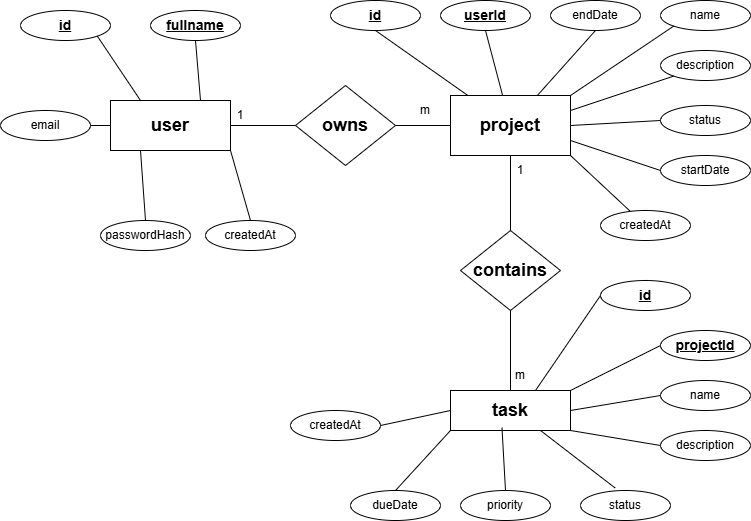

The diagram above was exported from draw.io. Its source (the exported page's mxGraphModel, read from the mxfile embedded in the PNG):
<mxGraphModel dx="912" dy="537" grid="1" gridSize="10" guides="1" tooltips="1" connect="1" arrows="1" fold="1" page="1" pageScale="1" pageWidth="850" pageHeight="1100" math="0" shadow="0">
  <root>
    <mxCell id="0" />
    <mxCell id="1" parent="0" />
    <mxCell id="0TqvN0H3de-ReNQUx57J-1" parent="1" style="rounded=0;whiteSpace=wrap;html=1;" value="&lt;b&gt;&lt;font style=&quot;font-size: 18px;&quot;&gt;user&lt;/font&gt;&lt;/b&gt;" vertex="1">
      <mxGeometry height="50" width="120" x="110" y="170" as="geometry" />
    </mxCell>
    <mxCell id="0TqvN0H3de-ReNQUx57J-2" parent="1" style="rounded=0;whiteSpace=wrap;html=1;" value="&lt;b&gt;&lt;font style=&quot;font-size: 18px;&quot;&gt;task&lt;/font&gt;&lt;/b&gt;" vertex="1">
      <mxGeometry height="40" width="120" x="450" y="460" as="geometry" />
    </mxCell>
    <mxCell id="0TqvN0H3de-ReNQUx57J-3" parent="1" style="rounded=0;whiteSpace=wrap;html=1;" value="&lt;b&gt;&lt;font style=&quot;font-size: 18px;&quot;&gt;project&lt;/font&gt;&lt;/b&gt;" vertex="1">
      <mxGeometry height="60" width="120" x="450" y="165" as="geometry" />
    </mxCell>
    <mxCell id="0TqvN0H3de-ReNQUx57J-4" parent="1" style="rhombus;whiteSpace=wrap;html=1;" value="&lt;font style=&quot;font-size: 18px;&quot;&gt;&lt;b&gt;contains&lt;/b&gt;&lt;/font&gt;" vertex="1">
      <mxGeometry height="80" width="100" x="460" y="300" as="geometry" />
    </mxCell>
    <mxCell id="0TqvN0H3de-ReNQUx57J-5" parent="1" style="rhombus;whiteSpace=wrap;html=1;" value="&lt;b&gt;&lt;font style=&quot;font-size: 18px;&quot;&gt;owns&lt;/font&gt;&lt;/b&gt;" vertex="1">
      <mxGeometry height="80" width="100" x="295" y="155" as="geometry" />
    </mxCell>
    <mxCell id="0TqvN0H3de-ReNQUx57J-7" edge="1" parent="1" source="0TqvN0H3de-ReNQUx57J-2" style="endArrow=none;html=1;rounded=0;exitX=0.5;exitY=0;exitDx=0;exitDy=0;entryX=0.5;entryY=1;entryDx=0;entryDy=0;" target="0TqvN0H3de-ReNQUx57J-4" value="">
      <mxGeometry height="50" relative="1" width="50" as="geometry">
        <mxPoint x="470" y="430" as="sourcePoint" />
        <mxPoint x="520" y="380" as="targetPoint" />
      </mxGeometry>
    </mxCell>
    <mxCell id="0TqvN0H3de-ReNQUx57J-8" edge="1" parent="1" source="0TqvN0H3de-ReNQUx57J-1" style="endArrow=none;html=1;rounded=0;entryX=0;entryY=0.5;entryDx=0;entryDy=0;exitX=1;exitY=0.5;exitDx=0;exitDy=0;" target="0TqvN0H3de-ReNQUx57J-5" value="">
      <mxGeometry height="50" relative="1" width="50" as="geometry">
        <mxPoint x="200" y="195" as="sourcePoint" />
        <mxPoint x="280" y="200" as="targetPoint" />
      </mxGeometry>
    </mxCell>
    <mxCell id="0TqvN0H3de-ReNQUx57J-11" edge="1" parent="1" source="0TqvN0H3de-ReNQUx57J-3" style="endArrow=none;html=1;rounded=0;entryX=0.5;entryY=0;entryDx=0;entryDy=0;exitX=0.5;exitY=1;exitDx=0;exitDy=0;" target="0TqvN0H3de-ReNQUx57J-4" value="">
      <mxGeometry height="50" relative="1" width="50" as="geometry">
        <mxPoint x="510" y="240" as="sourcePoint" />
        <mxPoint x="600" y="240" as="targetPoint" />
      </mxGeometry>
    </mxCell>
    <mxCell id="0TqvN0H3de-ReNQUx57J-14" edge="1" parent="1" source="0TqvN0H3de-ReNQUx57J-5" style="endArrow=none;html=1;rounded=0;entryX=0;entryY=0.5;entryDx=0;entryDy=0;exitX=1;exitY=0.5;exitDx=0;exitDy=0;" target="0TqvN0H3de-ReNQUx57J-3" value="">
      <mxGeometry height="50" relative="1" width="50" as="geometry">
        <Array as="points" />
        <mxPoint x="400" y="190" as="sourcePoint" />
        <mxPoint x="490" y="190" as="targetPoint" />
      </mxGeometry>
    </mxCell>
    <mxCell id="0TqvN0H3de-ReNQUx57J-23" parent="1" style="ellipse;whiteSpace=wrap;html=1;" value="&lt;u&gt;&lt;font style=&quot;font-size: 14px;&quot;&gt;&lt;b&gt;id&lt;/b&gt;&lt;/font&gt;&lt;/u&gt;" vertex="1">
      <mxGeometry height="30" width="90" x="20" y="80" as="geometry" />
    </mxCell>
    <mxCell id="0TqvN0H3de-ReNQUx57J-26" parent="1" style="ellipse;whiteSpace=wrap;html=1;" value="&lt;u&gt;&lt;b&gt;&lt;font style=&quot;font-size: 14px;&quot;&gt;fullname&lt;/font&gt;&lt;/b&gt;&lt;/u&gt;" vertex="1">
      <mxGeometry height="30" width="90" x="150" y="80" as="geometry" />
    </mxCell>
    <mxCell id="0TqvN0H3de-ReNQUx57J-27" parent="1" style="ellipse;whiteSpace=wrap;html=1;" value="email" vertex="1">
      <mxGeometry height="30" width="90" y="180" as="geometry" />
    </mxCell>
    <mxCell id="0TqvN0H3de-ReNQUx57J-28" parent="1" style="ellipse;whiteSpace=wrap;html=1;" value="passwordHash" vertex="1">
      <mxGeometry height="30" width="90" x="100" y="290" as="geometry" />
    </mxCell>
    <mxCell id="0TqvN0H3de-ReNQUx57J-29" parent="1" style="ellipse;whiteSpace=wrap;html=1;" value="createdAt" vertex="1">
      <mxGeometry height="30" width="90" x="205" y="290" as="geometry" />
    </mxCell>
    <mxCell id="0TqvN0H3de-ReNQUx57J-30" parent="1" style="ellipse;whiteSpace=wrap;html=1;" value="&lt;u&gt;&lt;b&gt;&lt;font style=&quot;font-size: 14px;&quot;&gt;userId&lt;/font&gt;&lt;/b&gt;&lt;/u&gt;" vertex="1">
      <mxGeometry height="30" width="90" x="440" y="70" as="geometry" />
    </mxCell>
    <mxCell id="0TqvN0H3de-ReNQUx57J-31" parent="1" style="ellipse;whiteSpace=wrap;html=1;" value="endDate" vertex="1">
      <mxGeometry height="30" width="90" x="550" y="70" as="geometry" />
    </mxCell>
    <mxCell id="0TqvN0H3de-ReNQUx57J-32" parent="1" style="ellipse;whiteSpace=wrap;html=1;" value="name" vertex="1">
      <mxGeometry height="30" width="90" x="660" y="70" as="geometry" />
    </mxCell>
    <mxCell id="0TqvN0H3de-ReNQUx57J-33" parent="1" style="ellipse;whiteSpace=wrap;html=1;" value="description" vertex="1">
      <mxGeometry height="30" width="90" x="660" y="120" as="geometry" />
    </mxCell>
    <mxCell id="0TqvN0H3de-ReNQUx57J-34" parent="1" style="ellipse;whiteSpace=wrap;html=1;" value="status" vertex="1">
      <mxGeometry height="30" width="90" x="660" y="175" as="geometry" />
    </mxCell>
    <mxCell id="0TqvN0H3de-ReNQUx57J-35" parent="1" style="ellipse;whiteSpace=wrap;html=1;" value="startDate" vertex="1">
      <mxGeometry height="30" width="90" x="660" y="225" as="geometry" />
    </mxCell>
    <mxCell id="0TqvN0H3de-ReNQUx57J-37" parent="1" style="ellipse;whiteSpace=wrap;html=1;" value="&lt;u&gt;&lt;b&gt;&lt;font style=&quot;font-size: 14px;&quot;&gt;id&lt;/font&gt;&lt;/b&gt;&lt;/u&gt;" vertex="1">
      <mxGeometry height="30" width="90" x="330" y="70" as="geometry" />
    </mxCell>
    <mxCell id="0TqvN0H3de-ReNQUx57J-40" parent="1" style="ellipse;whiteSpace=wrap;html=1;" value="createdAt" vertex="1">
      <mxGeometry height="30" width="90" x="600" y="280" as="geometry" />
    </mxCell>
    <mxCell id="0TqvN0H3de-ReNQUx57J-43" parent="1" style="ellipse;whiteSpace=wrap;html=1;" value="&lt;u&gt;&lt;b&gt;&lt;font style=&quot;font-size: 14px;&quot;&gt;id&lt;/font&gt;&lt;/b&gt;&lt;/u&gt;" vertex="1">
      <mxGeometry height="30" width="90" x="600" y="350" as="geometry" />
    </mxCell>
    <mxCell id="0TqvN0H3de-ReNQUx57J-44" parent="1" style="ellipse;whiteSpace=wrap;html=1;" value="&lt;u&gt;&lt;font style=&quot;color: rgb(0, 0, 0); font-size: 14px;&quot;&gt;&lt;b&gt;projectId&lt;/b&gt;&lt;/font&gt;&lt;/u&gt;" vertex="1">
      <mxGeometry height="30" width="90" x="660" y="400" as="geometry" />
    </mxCell>
    <mxCell id="0TqvN0H3de-ReNQUx57J-45" parent="1" style="ellipse;whiteSpace=wrap;html=1;" value="name" vertex="1">
      <mxGeometry height="30" width="90" x="660" y="450" as="geometry" />
    </mxCell>
    <mxCell id="0TqvN0H3de-ReNQUx57J-46" parent="1" style="ellipse;whiteSpace=wrap;html=1;" value="description" vertex="1">
      <mxGeometry height="30" width="90" x="660" y="500" as="geometry" />
    </mxCell>
    <mxCell id="0TqvN0H3de-ReNQUx57J-47" parent="1" style="ellipse;whiteSpace=wrap;html=1;" value="status" vertex="1">
      <mxGeometry height="30" width="90" x="580" y="560" as="geometry" />
    </mxCell>
    <mxCell id="0TqvN0H3de-ReNQUx57J-48" parent="1" style="ellipse;whiteSpace=wrap;html=1;" value="priority" vertex="1">
      <mxGeometry height="30" width="90" x="460" y="560" as="geometry" />
    </mxCell>
    <mxCell id="0TqvN0H3de-ReNQUx57J-49" parent="1" style="ellipse;whiteSpace=wrap;html=1;" value="dueDate" vertex="1">
      <mxGeometry height="30" width="90" x="350" y="560" as="geometry" />
    </mxCell>
    <mxCell id="0TqvN0H3de-ReNQUx57J-50" parent="1" style="ellipse;whiteSpace=wrap;html=1;" value="createdAt" vertex="1">
      <mxGeometry height="30" width="90" x="290" y="480" as="geometry" />
    </mxCell>
    <mxCell id="0TqvN0H3de-ReNQUx57J-54" edge="1" parent="1" source="0TqvN0H3de-ReNQUx57J-27" style="endArrow=none;html=1;rounded=0;exitX=1;exitY=0.5;exitDx=0;exitDy=0;entryX=0;entryY=0.5;entryDx=0;entryDy=0;" target="0TqvN0H3de-ReNQUx57J-1" value="">
      <mxGeometry height="50" relative="1" width="50" as="geometry">
        <mxPoint x="340" y="230" as="sourcePoint" />
        <mxPoint x="80" y="180" as="targetPoint" />
      </mxGeometry>
    </mxCell>
    <mxCell id="0TqvN0H3de-ReNQUx57J-55" edge="1" parent="1" source="0TqvN0H3de-ReNQUx57J-28" style="endArrow=none;html=1;rounded=0;exitX=0.5;exitY=0;exitDx=0;exitDy=0;entryX=0.25;entryY=1;entryDx=0;entryDy=0;" target="0TqvN0H3de-ReNQUx57J-1" value="">
      <mxGeometry height="50" relative="1" width="50" as="geometry">
        <mxPoint x="10" y="340" as="sourcePoint" />
        <mxPoint x="100" y="340" as="targetPoint" />
      </mxGeometry>
    </mxCell>
    <mxCell id="0TqvN0H3de-ReNQUx57J-56" edge="1" parent="1" source="0TqvN0H3de-ReNQUx57J-29" style="endArrow=none;html=1;rounded=0;exitX=0.5;exitY=0;exitDx=0;exitDy=0;entryX=1;entryY=1;entryDx=0;entryDy=0;" target="0TqvN0H3de-ReNQUx57J-1" value="">
      <mxGeometry height="50" relative="1" width="50" as="geometry">
        <mxPoint x="100" y="240" as="sourcePoint" />
        <mxPoint x="130" y="220" as="targetPoint" />
      </mxGeometry>
    </mxCell>
    <mxCell id="0TqvN0H3de-ReNQUx57J-57" edge="1" parent="1" source="0TqvN0H3de-ReNQUx57J-23" style="endArrow=none;html=1;rounded=0;exitX=1;exitY=1;exitDx=0;exitDy=0;entryX=0.25;entryY=0;entryDx=0;entryDy=0;" target="0TqvN0H3de-ReNQUx57J-1" value="">
      <mxGeometry height="50" relative="1" width="50" as="geometry">
        <mxPoint x="230" y="270" as="sourcePoint" />
        <mxPoint x="320" y="270" as="targetPoint" />
      </mxGeometry>
    </mxCell>
    <mxCell id="0TqvN0H3de-ReNQUx57J-58" edge="1" parent="1" source="0TqvN0H3de-ReNQUx57J-26" style="endArrow=none;html=1;rounded=0;exitX=0.5;exitY=1;exitDx=0;exitDy=0;entryX=0.75;entryY=0;entryDx=0;entryDy=0;" target="0TqvN0H3de-ReNQUx57J-1" value="">
      <mxGeometry height="50" relative="1" width="50" as="geometry">
        <mxPoint x="280" y="290" as="sourcePoint" />
        <mxPoint x="190" y="160" as="targetPoint" />
      </mxGeometry>
    </mxCell>
    <mxCell id="0TqvN0H3de-ReNQUx57J-59" parent="1" style="text;html=1;whiteSpace=wrap;strokeColor=none;fillColor=none;align=center;verticalAlign=middle;rounded=0;" value="1" vertex="1">
      <mxGeometry height="30" width="60" x="210" y="170" as="geometry" />
    </mxCell>
    <mxCell id="0TqvN0H3de-ReNQUx57J-60" parent="1" style="text;html=1;whiteSpace=wrap;strokeColor=none;fillColor=none;align=center;verticalAlign=middle;rounded=0;" value="m" vertex="1">
      <mxGeometry height="30" width="60" x="395" y="165" as="geometry" />
    </mxCell>
    <mxCell id="0TqvN0H3de-ReNQUx57J-62" parent="1" style="text;html=1;whiteSpace=wrap;strokeColor=none;fillColor=none;align=center;verticalAlign=middle;rounded=0;" value="1" vertex="1">
      <mxGeometry height="30" width="60" x="490" y="225" as="geometry" />
    </mxCell>
    <mxCell id="0TqvN0H3de-ReNQUx57J-63" parent="1" style="text;html=1;whiteSpace=wrap;strokeColor=none;fillColor=none;align=center;verticalAlign=middle;rounded=0;" value="m" vertex="1">
      <mxGeometry height="30" width="60" x="490" y="430" as="geometry" />
    </mxCell>
    <mxCell id="0TqvN0H3de-ReNQUx57J-64" edge="1" parent="1" source="0TqvN0H3de-ReNQUx57J-3" style="endArrow=none;html=1;rounded=0;entryX=0.5;entryY=1;entryDx=0;entryDy=0;" target="0TqvN0H3de-ReNQUx57J-37" value="">
      <mxGeometry height="50" relative="1" width="50" as="geometry">
        <mxPoint x="340" y="380" as="sourcePoint" />
        <mxPoint x="390" y="330" as="targetPoint" />
      </mxGeometry>
    </mxCell>
    <mxCell id="0TqvN0H3de-ReNQUx57J-65" edge="1" parent="1" source="0TqvN0H3de-ReNQUx57J-3" style="endArrow=none;html=1;rounded=0;entryX=0.5;entryY=1;entryDx=0;entryDy=0;" target="0TqvN0H3de-ReNQUx57J-30" value="">
      <mxGeometry height="50" relative="1" width="50" as="geometry">
        <mxPoint x="400" y="280" as="sourcePoint" />
        <mxPoint x="490" y="280" as="targetPoint" />
      </mxGeometry>
    </mxCell>
    <mxCell id="0TqvN0H3de-ReNQUx57J-66" edge="1" parent="1" source="0TqvN0H3de-ReNQUx57J-31" style="endArrow=none;html=1;rounded=0;exitX=0.5;exitY=1;exitDx=0;exitDy=0;" target="0TqvN0H3de-ReNQUx57J-3" value="">
      <mxGeometry height="50" relative="1" width="50" as="geometry">
        <mxPoint x="360" y="290" as="sourcePoint" />
        <mxPoint x="450" y="290" as="targetPoint" />
      </mxGeometry>
    </mxCell>
    <mxCell id="0TqvN0H3de-ReNQUx57J-67" edge="1" parent="1" source="0TqvN0H3de-ReNQUx57J-3" style="endArrow=none;html=1;rounded=0;exitX=1;exitY=0;exitDx=0;exitDy=0;entryX=0;entryY=1;entryDx=0;entryDy=0;" target="0TqvN0H3de-ReNQUx57J-32" value="">
      <mxGeometry height="50" relative="1" width="50" as="geometry">
        <mxPoint x="680" y="90" as="sourcePoint" />
        <mxPoint x="770" y="90" as="targetPoint" />
      </mxGeometry>
    </mxCell>
    <mxCell id="0TqvN0H3de-ReNQUx57J-68" edge="1" parent="1" source="0TqvN0H3de-ReNQUx57J-3" style="endArrow=none;html=1;rounded=0;exitX=1;exitY=0.25;exitDx=0;exitDy=0;entryX=0;entryY=1;entryDx=0;entryDy=0;" target="0TqvN0H3de-ReNQUx57J-33" value="">
      <mxGeometry height="50" relative="1" width="50" as="geometry">
        <mxPoint x="630" y="170" as="sourcePoint" />
        <mxPoint x="720" y="170" as="targetPoint" />
      </mxGeometry>
    </mxCell>
    <mxCell id="0TqvN0H3de-ReNQUx57J-69" edge="1" parent="1" source="0TqvN0H3de-ReNQUx57J-3" style="endArrow=none;html=1;rounded=0;exitX=1;exitY=0.5;exitDx=0;exitDy=0;entryX=0;entryY=0.5;entryDx=0;entryDy=0;" target="0TqvN0H3de-ReNQUx57J-34" value="">
      <mxGeometry height="50" relative="1" width="50" as="geometry">
        <mxPoint x="620" y="210" as="sourcePoint" />
        <mxPoint x="710" y="210" as="targetPoint" />
      </mxGeometry>
    </mxCell>
    <mxCell id="0TqvN0H3de-ReNQUx57J-71" edge="1" parent="1" source="0TqvN0H3de-ReNQUx57J-3" style="endArrow=none;html=1;rounded=0;exitX=1;exitY=0.75;exitDx=0;exitDy=0;entryX=0;entryY=0.5;entryDx=0;entryDy=0;" target="0TqvN0H3de-ReNQUx57J-35" value="">
      <mxGeometry height="50" relative="1" width="50" as="geometry">
        <mxPoint x="610" y="240" as="sourcePoint" />
        <mxPoint x="700" y="240" as="targetPoint" />
      </mxGeometry>
    </mxCell>
    <mxCell id="0TqvN0H3de-ReNQUx57J-72" edge="1" parent="1" source="0TqvN0H3de-ReNQUx57J-3" style="endArrow=none;html=1;rounded=0;exitX=1;exitY=1;exitDx=0;exitDy=0;" target="0TqvN0H3de-ReNQUx57J-40" value="">
      <mxGeometry height="50" relative="1" width="50" as="geometry">
        <mxPoint x="590" y="250" as="sourcePoint" />
        <mxPoint x="625" y="280" as="targetPoint" />
      </mxGeometry>
    </mxCell>
    <mxCell id="0TqvN0H3de-ReNQUx57J-73" edge="1" parent="1" source="0TqvN0H3de-ReNQUx57J-63" style="endArrow=none;html=1;rounded=0;exitX=0.75;exitY=1;exitDx=0;exitDy=0;entryX=0;entryY=0.5;entryDx=0;entryDy=0;" target="0TqvN0H3de-ReNQUx57J-43" value="">
      <mxGeometry height="50" relative="1" width="50" as="geometry">
        <mxPoint x="340" y="350" as="sourcePoint" />
        <mxPoint x="430" y="350" as="targetPoint" />
      </mxGeometry>
    </mxCell>
    <mxCell id="0TqvN0H3de-ReNQUx57J-74" edge="1" parent="1" source="0TqvN0H3de-ReNQUx57J-2" style="endArrow=none;html=1;rounded=0;exitX=1;exitY=0;exitDx=0;exitDy=0;entryX=0;entryY=0.5;entryDx=0;entryDy=0;" target="0TqvN0H3de-ReNQUx57J-44" value="">
      <mxGeometry height="50" relative="1" width="50" as="geometry">
        <mxPoint x="660" y="430" as="sourcePoint" />
        <mxPoint x="750" y="430" as="targetPoint" />
      </mxGeometry>
    </mxCell>
    <mxCell id="0TqvN0H3de-ReNQUx57J-75" edge="1" parent="1" source="0TqvN0H3de-ReNQUx57J-2" style="endArrow=none;html=1;rounded=0;exitX=1;exitY=0.5;exitDx=0;exitDy=0;entryX=0;entryY=0.5;entryDx=0;entryDy=0;" target="0TqvN0H3de-ReNQUx57J-45" value="">
      <mxGeometry height="50" relative="1" width="50" as="geometry">
        <mxPoint x="300" y="350" as="sourcePoint" />
        <mxPoint x="390" y="350" as="targetPoint" />
      </mxGeometry>
    </mxCell>
    <mxCell id="0TqvN0H3de-ReNQUx57J-76" edge="1" parent="1" source="0TqvN0H3de-ReNQUx57J-2" style="endArrow=none;html=1;rounded=0;exitX=1;exitY=1;exitDx=0;exitDy=0;entryX=0;entryY=0.5;entryDx=0;entryDy=0;" target="0TqvN0H3de-ReNQUx57J-46" value="">
      <mxGeometry height="50" relative="1" width="50" as="geometry">
        <mxPoint x="360" y="390" as="sourcePoint" />
        <mxPoint x="450" y="390" as="targetPoint" />
      </mxGeometry>
    </mxCell>
    <mxCell id="0TqvN0H3de-ReNQUx57J-77" edge="1" parent="1" source="0TqvN0H3de-ReNQUx57J-2" style="endArrow=none;html=1;rounded=0;exitX=0.75;exitY=1;exitDx=0;exitDy=0;entryX=0.386;entryY=-0.081;entryDx=0;entryDy=0;entryPerimeter=0;" target="0TqvN0H3de-ReNQUx57J-47" value="">
      <mxGeometry height="50" relative="1" width="50" as="geometry">
        <mxPoint x="570" y="520" as="sourcePoint" />
        <mxPoint x="660" y="520" as="targetPoint" />
      </mxGeometry>
    </mxCell>
    <mxCell id="0TqvN0H3de-ReNQUx57J-78" edge="1" parent="1" source="0TqvN0H3de-ReNQUx57J-2" style="endArrow=none;html=1;rounded=0;exitX=0.429;exitY=0.929;exitDx=0;exitDy=0;exitPerimeter=0;entryX=0.5;entryY=0;entryDx=0;entryDy=0;" target="0TqvN0H3de-ReNQUx57J-48" value="">
      <mxGeometry height="50" relative="1" width="50" as="geometry">
        <mxPoint x="490" y="530" as="sourcePoint" />
        <mxPoint x="580" y="530" as="targetPoint" />
      </mxGeometry>
    </mxCell>
    <mxCell id="0TqvN0H3de-ReNQUx57J-79" edge="1" parent="1" source="0TqvN0H3de-ReNQUx57J-2" style="endArrow=none;html=1;rounded=0;exitX=0;exitY=1;exitDx=0;exitDy=0;entryX=0.5;entryY=0;entryDx=0;entryDy=0;" target="0TqvN0H3de-ReNQUx57J-49" value="">
      <mxGeometry height="50" relative="1" width="50" as="geometry">
        <mxPoint x="430" y="510" as="sourcePoint" />
        <mxPoint x="520" y="510" as="targetPoint" />
      </mxGeometry>
    </mxCell>
    <mxCell id="0TqvN0H3de-ReNQUx57J-80" edge="1" parent="1" source="0TqvN0H3de-ReNQUx57J-50" style="endArrow=none;html=1;rounded=0;exitX=1;exitY=0.5;exitDx=0;exitDy=0;" value="">
      <mxGeometry height="50" relative="1" width="50" as="geometry">
        <mxPoint x="400" y="470" as="sourcePoint" />
        <mxPoint x="450" y="480" as="targetPoint" />
      </mxGeometry>
    </mxCell>
  </root>
</mxGraphModel>